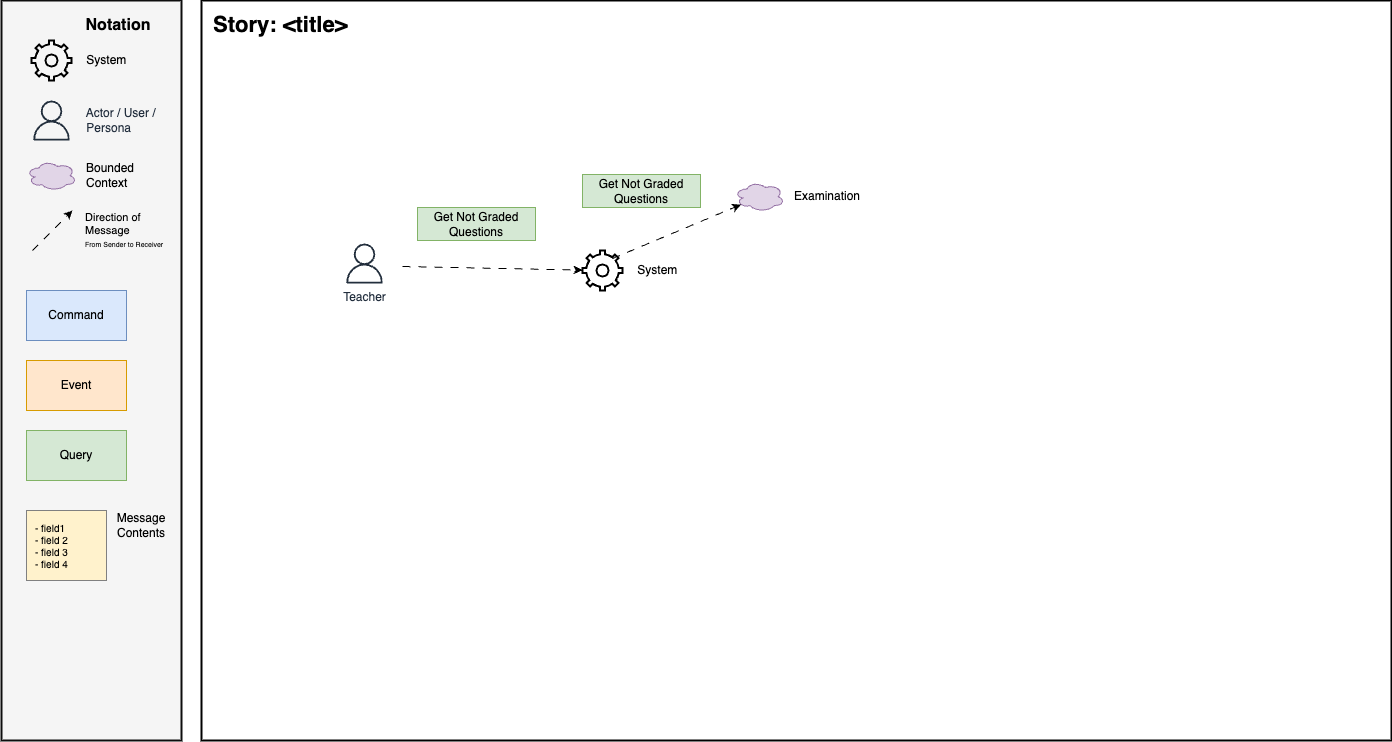

The diagram above was exported from draw.io. Its source (the exported page's mxGraphModel, read from the mxfile embedded in the PNG):
<mxGraphModel dx="1220" dy="1072" grid="0" gridSize="10" guides="1" tooltips="1" connect="1" arrows="1" fold="1" page="0" pageScale="1" pageWidth="850" pageHeight="1100" math="0" shadow="0">
  <root>
    <mxCell id="0" />
    <mxCell id="1" parent="0" />
    <mxCell id="18" value="" style="rounded=0;whiteSpace=wrap;html=1;strokeWidth=2;" parent="1" vertex="1">
      <mxGeometry x="-110" y="-80" width="1190" height="740" as="geometry" />
    </mxCell>
    <mxCell id="2" value="Teacher" style="sketch=0;outlineConnect=0;fontColor=#232F3E;gradientColor=none;fillColor=#232F3D;strokeColor=none;dashed=0;verticalLabelPosition=bottom;verticalAlign=top;align=center;html=1;fontSize=12;fontStyle=0;aspect=fixed;pointerEvents=1;shape=mxgraph.aws4.user;labelPosition=center;" parent="1" vertex="1">
      <mxGeometry x="33.00000000000001" y="163" width="40" height="40" as="geometry" />
    </mxCell>
    <mxCell id="3" value="&amp;nbsp; &amp;nbsp; System" style="html=1;verticalLabelPosition=middle;align=left;labelBackgroundColor=none;verticalAlign=middle;strokeWidth=2;shadow=0;dashed=0;shape=mxgraph.ios7.icons.settings;labelPosition=right;fillColor=none;" parent="1" vertex="1">
      <mxGeometry x="271" y="170" width="40" height="40" as="geometry" />
    </mxCell>
    <mxCell id="4" value="" style="endArrow=classic;html=1;rounded=0;endFill=1;dashed=1;dashPattern=8 8;labelBackgroundColor=none;align=left;spacingLeft=31;" parent="1" target="3" edge="1">
      <mxGeometry x="-0.3611" y="20" width="50" height="50" relative="1" as="geometry">
        <mxPoint x="91" y="186" as="sourcePoint" />
        <mxPoint x="-153" y="216" as="targetPoint" />
        <mxPoint x="1" as="offset" />
      </mxGeometry>
    </mxCell>
    <mxCell id="5" value="Get Not Graded Questions" style="rounded=0;whiteSpace=wrap;html=1;fillColor=#d5e8d4;strokeColor=#82b366;" parent="1" vertex="1">
      <mxGeometry x="106" y="127" width="118" height="33" as="geometry" />
    </mxCell>
    <mxCell id="6" value="Examination" style="ellipse;shape=cloud;whiteSpace=wrap;html=1;align=left;fillColor=#e1d5e7;strokeColor=#9673a6;labelPosition=right;verticalLabelPosition=middle;verticalAlign=middle;spacingLeft=8;" parent="1" vertex="1">
      <mxGeometry x="423" y="101" width="50" height="30" as="geometry" />
    </mxCell>
    <mxCell id="7" value="" style="endArrow=classic;html=1;rounded=0;endFill=1;dashed=1;dashPattern=8 8;labelBackgroundColor=none;align=left;spacingLeft=31;exitX=0.743;exitY=0.204;exitDx=0;exitDy=0;exitPerimeter=0;entryX=0.13;entryY=0.77;entryDx=0;entryDy=0;entryPerimeter=0;" parent="1" source="3" target="6" edge="1">
      <mxGeometry x="-0.7175" y="39" width="50" height="50" relative="1" as="geometry">
        <mxPoint x="101" y="196" as="sourcePoint" />
        <mxPoint x="281" y="200" as="targetPoint" />
        <mxPoint y="1" as="offset" />
      </mxGeometry>
    </mxCell>
    <mxCell id="8" value="&lt;span style=&quot;color: rgb(0, 0, 0);&quot;&gt;Get Not Graded Questions&lt;/span&gt;" style="rounded=0;whiteSpace=wrap;html=1;fillColor=#d5e8d4;strokeColor=#82b366;" parent="1" vertex="1">
      <mxGeometry x="271" y="94" width="118" height="33" as="geometry" />
    </mxCell>
    <mxCell id="9" value="" style="rounded=0;whiteSpace=wrap;html=1;fillColor=#f5f5f5;fontColor=#333333;strokeColor=#0D0D0D;strokeWidth=2;" parent="1" vertex="1">
      <mxGeometry x="-310" y="-80" width="180" height="740" as="geometry" />
    </mxCell>
    <mxCell id="10" value="&amp;nbsp; &amp;nbsp; System" style="html=1;verticalLabelPosition=middle;align=left;labelBackgroundColor=none;verticalAlign=middle;strokeWidth=2;shadow=0;dashed=0;shape=mxgraph.ios7.icons.settings;labelPosition=right;fillColor=none;" parent="1" vertex="1">
      <mxGeometry x="-280" y="-40" width="40" height="40" as="geometry" />
    </mxCell>
    <mxCell id="11" value="&amp;nbsp; &amp;nbsp; Actor / User / &lt;br&gt;&amp;nbsp; &amp;nbsp; Persona" style="sketch=0;outlineConnect=0;fontColor=#232F3E;gradientColor=none;fillColor=#232F3D;strokeColor=none;dashed=0;verticalLabelPosition=middle;verticalAlign=middle;align=left;html=1;fontSize=12;fontStyle=0;aspect=fixed;pointerEvents=1;shape=mxgraph.aws4.user;labelPosition=right;" parent="1" vertex="1">
      <mxGeometry x="-280" y="20" width="40" height="40" as="geometry" />
    </mxCell>
    <mxCell id="12" value="Bounded&lt;br&gt;Context" style="ellipse;shape=cloud;whiteSpace=wrap;html=1;align=left;fillColor=#e1d5e7;strokeColor=#9673a6;labelPosition=right;verticalLabelPosition=middle;verticalAlign=middle;spacingLeft=8;" parent="1" vertex="1">
      <mxGeometry x="-285" y="80" width="50" height="30" as="geometry" />
    </mxCell>
    <mxCell id="13" value="Notation" style="text;html=1;strokeColor=none;fillColor=none;align=center;verticalAlign=middle;whiteSpace=wrap;rounded=0;fontStyle=1;fontSize=16;" parent="1" vertex="1">
      <mxGeometry x="-223" y="-70" width="60" height="30" as="geometry" />
    </mxCell>
    <mxCell id="14" value="Command" style="rounded=0;whiteSpace=wrap;html=1;fillColor=#dae8fc;strokeColor=#6c8ebf;" parent="1" vertex="1">
      <mxGeometry x="-285" y="210" width="100" height="50" as="geometry" />
    </mxCell>
    <mxCell id="15" value="Event" style="rounded=0;whiteSpace=wrap;html=1;fillColor=#ffe6cc;strokeColor=#d79b00;" parent="1" vertex="1">
      <mxGeometry x="-285" y="280" width="100" height="50" as="geometry" />
    </mxCell>
    <mxCell id="16" value="Query" style="rounded=0;whiteSpace=wrap;html=1;fillColor=#d5e8d4;strokeColor=#82b366;" parent="1" vertex="1">
      <mxGeometry x="-285" y="350" width="100" height="50" as="geometry" />
    </mxCell>
    <mxCell id="17" value="&lt;div style=&quot;font-size: 10px;&quot;&gt;&lt;span style=&quot;background-color: initial; font-size: 10px;&quot;&gt;- field1&amp;nbsp;&lt;/span&gt;&lt;/div&gt;&lt;div style=&quot;font-size: 10px;&quot;&gt;&lt;span style=&quot;background-color: initial; font-size: 10px;&quot;&gt;- field 2&lt;br&gt;- field 3&lt;br&gt;- field 4&lt;/span&gt;&lt;/div&gt;" style="rounded=0;whiteSpace=wrap;html=1;fillColor=#FFF2CC;strokeColor=#808080;align=left;spacingLeft=7;fontSize=10;" parent="1" vertex="1">
      <mxGeometry x="-285" y="430" width="80" height="70" as="geometry" />
    </mxCell>
    <mxCell id="19" value="Direction of &lt;br&gt;Message&lt;br&gt;&lt;font style=&quot;font-size: 7px;&quot;&gt;From Sender to Receiver&lt;/font&gt;" style="endArrow=classic;html=1;rounded=0;endFill=1;dashed=1;dashPattern=8 8;labelBackgroundColor=none;align=left;spacingLeft=31;" parent="1" edge="1">
      <mxGeometry width="50" height="50" relative="1" as="geometry">
        <mxPoint x="-279" y="170" as="sourcePoint" />
        <mxPoint x="-239" y="130" as="targetPoint" />
      </mxGeometry>
    </mxCell>
    <mxCell id="20" value="Message&lt;br&gt;Contents" style="text;html=1;strokeColor=none;fillColor=none;align=center;verticalAlign=middle;whiteSpace=wrap;rounded=0;" parent="1" vertex="1">
      <mxGeometry x="-200" y="430" width="60" height="30" as="geometry" />
    </mxCell>
    <mxCell id="21" value="Story: &amp;lt;title&amp;gt;" style="text;html=1;align=left;verticalAlign=middle;whiteSpace=wrap;rounded=0;fontSize=22;fontStyle=1" parent="1" vertex="1">
      <mxGeometry x="-100" y="-70" width="1170" height="30" as="geometry" />
    </mxCell>
  </root>
</mxGraphModel>